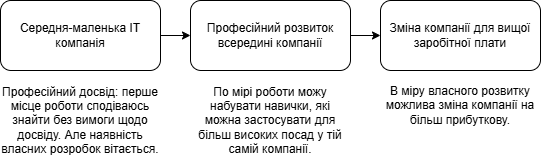

The diagram above was exported from draw.io. Its source (the exported page's mxGraphModel, read from the mxfile embedded in the PNG):
<mxGraphModel dx="670" dy="331" grid="1" gridSize="10" guides="1" tooltips="1" connect="1" arrows="1" fold="1" page="1" pageScale="1" pageWidth="827" pageHeight="1169" math="0" shadow="0">
  <root>
    <mxCell id="0" />
    <mxCell id="1" parent="0" />
    <mxCell id="PZ_DQFDqE6Ci1A33YNdq-6" edge="1" parent="1" source="PZ_DQFDqE6Ci1A33YNdq-1" style="edgeStyle=orthogonalEdgeStyle;rounded=0;orthogonalLoop=1;jettySize=auto;html=1;defaultLabelBackgroundColor=page;" target="PZ_DQFDqE6Ci1A33YNdq-4">
      <mxGeometry relative="1" as="geometry" />
    </mxCell>
    <mxCell id="PZ_DQFDqE6Ci1A33YNdq-1" parent="1" style="rounded=1;whiteSpace=wrap;html=1;roundedPerimeter=1;" value="Середня-маленька ІТ компанія" vertex="1">
      <mxGeometry height="70" width="160" x="40" y="40" as="geometry" />
    </mxCell>
    <mxCell id="PZ_DQFDqE6Ci1A33YNdq-3" parent="1" style="text;html=1;whiteSpace=wrap;strokeColor=none;fillColor=none;align=center;verticalAlign=middle;rounded=0;" value="Професійний досвід: перше місце роботи сподіваюсь знайти без вимоги щодо досвіду. Але наявність власних розробок вітається." vertex="1">
      <mxGeometry height="80" width="160" x="40" y="120" as="geometry" />
    </mxCell>
    <mxCell id="PZ_DQFDqE6Ci1A33YNdq-9" edge="1" parent="1" source="PZ_DQFDqE6Ci1A33YNdq-4" style="edgeStyle=orthogonalEdgeStyle;rounded=0;orthogonalLoop=1;jettySize=auto;html=1;defaultLabelBackgroundColor=page;" target="PZ_DQFDqE6Ci1A33YNdq-7">
      <mxGeometry relative="1" as="geometry" />
    </mxCell>
    <mxCell id="PZ_DQFDqE6Ci1A33YNdq-4" parent="1" style="rounded=1;whiteSpace=wrap;html=1;roundedPerimeter=1;" value="Професійний розвиток всередині компанії" vertex="1">
      <mxGeometry height="70" width="160" x="230" y="40" as="geometry" />
    </mxCell>
    <mxCell id="PZ_DQFDqE6Ci1A33YNdq-5" parent="1" style="text;html=1;whiteSpace=wrap;strokeColor=none;fillColor=none;align=center;verticalAlign=middle;rounded=0;" value="По мірі роботи можу набувати навички, які можна застосувати для більш високих посад у тій самій компанії." vertex="1">
      <mxGeometry height="80" width="160" x="230" y="120" as="geometry" />
    </mxCell>
    <mxCell id="PZ_DQFDqE6Ci1A33YNdq-7" parent="1" style="rounded=1;whiteSpace=wrap;html=1;roundedPerimeter=1;" value="Зміна компанії для вищої заробітної плати" vertex="1">
      <mxGeometry height="70" width="160" x="420" y="40" as="geometry" />
    </mxCell>
    <mxCell id="PZ_DQFDqE6Ci1A33YNdq-8" parent="1" style="text;html=1;whiteSpace=wrap;strokeColor=none;fillColor=none;align=center;verticalAlign=middle;rounded=0;" value="В міру власного розвитку можлива зміна компанії на більш прибуткову." vertex="1">
      <mxGeometry height="50" width="160" x="420" y="120" as="geometry" />
    </mxCell>
  </root>
</mxGraphModel>